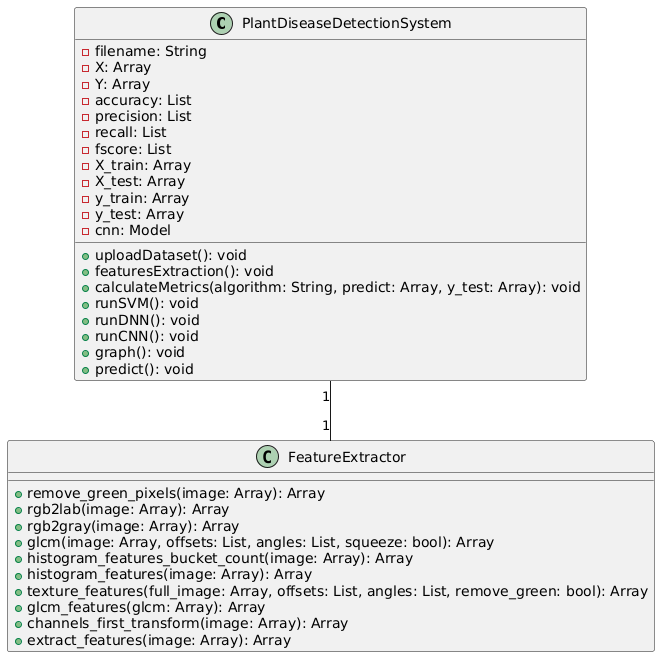

The diagram above was rendered by PlantUML. Its source (embedded in the PNG):
@startuml
class PlantDiseaseDetectionSystem {
  -filename: String
  -X: Array
  -Y: Array
  -accuracy: List
  -precision: List
  -recall: List
  -fscore: List
  -X_train: Array
  -X_test: Array
  -y_train: Array
  -y_test: Array
  -cnn: Model

  +uploadDataset(): void
  +featuresExtraction(): void
  +calculateMetrics(algorithm: String, predict: Array, y_test: Array): void
  +runSVM(): void
  +runDNN(): void
  +runCNN(): void
  +graph(): void
  +predict(): void
}

class FeatureExtractor {
  +remove_green_pixels(image: Array): Array
  +rgb2lab(image: Array): Array
  +rgb2gray(image: Array): Array
  +glcm(image: Array, offsets: List, angles: List, squeeze: bool): Array
  +histogram_features_bucket_count(image: Array): Array
  +histogram_features(image: Array): Array
  +texture_features(full_image: Array, offsets: List, angles: List, remove_green: bool): Array
  +glcm_features(glcm: Array): Array
  +channels_first_transform(image: Array): Array
  +extract_features(image: Array): Array
}

PlantDiseaseDetectionSystem "1" -- "1" FeatureExtractor
@enduml